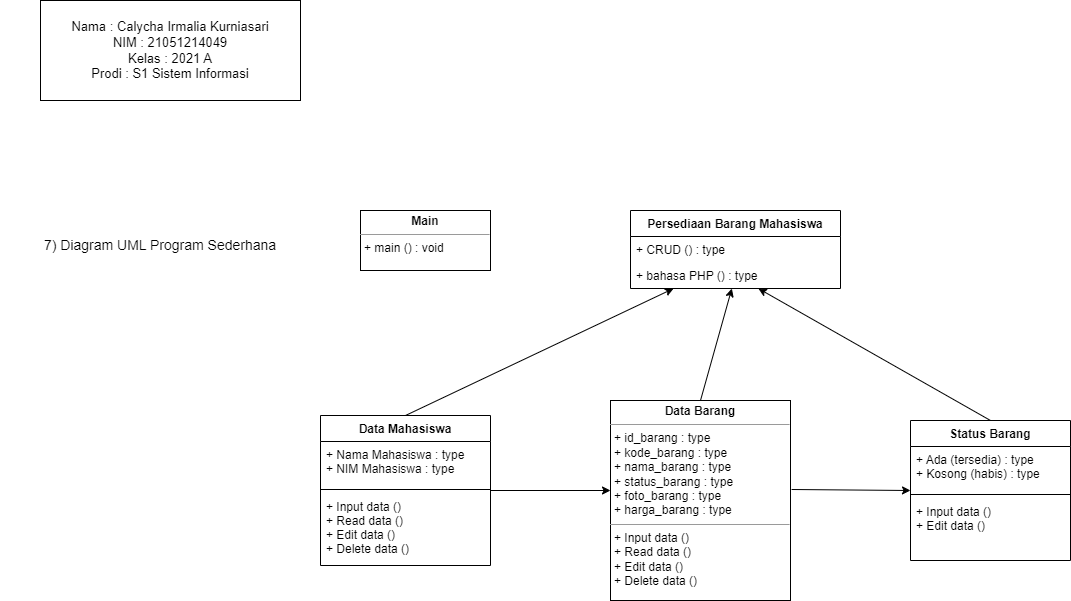

The diagram above was exported from draw.io. Its source (the exported page's mxGraphModel, read from the mxfile embedded in the PNG):
<mxGraphModel dx="1730" dy="1576" grid="1" gridSize="10" guides="1" tooltips="1" connect="1" arrows="1" fold="1" page="1" pageScale="1" pageWidth="850" pageHeight="1100" math="0" shadow="0">
  <root>
    <mxCell id="0" />
    <mxCell id="1" parent="0" />
    <mxCell id="wZ4cizZimWJsBLt0-syL-1" value="Status Barang" style="swimlane;fontStyle=1;align=center;verticalAlign=top;childLayout=stackLayout;horizontal=1;startSize=26;horizontalStack=0;resizeParent=1;resizeParentMax=0;resizeLast=0;collapsible=1;marginBottom=0;" vertex="1" parent="1">
      <mxGeometry x="620" y="210" width="160" height="140" as="geometry" />
    </mxCell>
    <mxCell id="wZ4cizZimWJsBLt0-syL-2" value="+ Ada (tersedia) : type&#10;+ Kosong (habis) : type" style="text;strokeColor=none;fillColor=none;align=left;verticalAlign=top;spacingLeft=4;spacingRight=4;overflow=hidden;rotatable=0;points=[[0,0.5],[1,0.5]];portConstraint=eastwest;" vertex="1" parent="wZ4cizZimWJsBLt0-syL-1">
      <mxGeometry y="26" width="160" height="44" as="geometry" />
    </mxCell>
    <mxCell id="wZ4cizZimWJsBLt0-syL-3" value="" style="line;strokeWidth=1;fillColor=none;align=left;verticalAlign=middle;spacingTop=-1;spacingLeft=3;spacingRight=3;rotatable=0;labelPosition=right;points=[];portConstraint=eastwest;strokeColor=inherit;" vertex="1" parent="wZ4cizZimWJsBLt0-syL-1">
      <mxGeometry y="70" width="160" height="8" as="geometry" />
    </mxCell>
    <mxCell id="wZ4cizZimWJsBLt0-syL-4" value="+ Input data ()&#10;+ Edit data ()&#10;" style="text;strokeColor=none;fillColor=none;align=left;verticalAlign=top;spacingLeft=4;spacingRight=4;overflow=hidden;rotatable=0;points=[[0,0.5],[1,0.5]];portConstraint=eastwest;" vertex="1" parent="wZ4cizZimWJsBLt0-syL-1">
      <mxGeometry y="78" width="160" height="62" as="geometry" />
    </mxCell>
    <mxCell id="wZ4cizZimWJsBLt0-syL-5" value="Persediaan Barang Mahasiswa" style="swimlane;fontStyle=1;align=center;verticalAlign=top;childLayout=stackLayout;horizontal=1;startSize=26;horizontalStack=0;resizeParent=1;resizeParentMax=0;resizeLast=0;collapsible=1;marginBottom=0;" vertex="1" parent="1">
      <mxGeometry x="340" width="210" height="78" as="geometry" />
    </mxCell>
    <mxCell id="wZ4cizZimWJsBLt0-syL-8" value="+ CRUD () : type" style="text;strokeColor=none;fillColor=none;align=left;verticalAlign=top;spacingLeft=4;spacingRight=4;overflow=hidden;rotatable=0;points=[[0,0.5],[1,0.5]];portConstraint=eastwest;" vertex="1" parent="wZ4cizZimWJsBLt0-syL-5">
      <mxGeometry y="26" width="210" height="26" as="geometry" />
    </mxCell>
    <mxCell id="wZ4cizZimWJsBLt0-syL-6" value="+ bahasa PHP () : type" style="text;strokeColor=none;fillColor=none;align=left;verticalAlign=top;spacingLeft=4;spacingRight=4;overflow=hidden;rotatable=0;points=[[0,0.5],[1,0.5]];portConstraint=eastwest;" vertex="1" parent="wZ4cizZimWJsBLt0-syL-5">
      <mxGeometry y="52" width="210" height="26" as="geometry" />
    </mxCell>
    <mxCell id="wZ4cizZimWJsBLt0-syL-9" value="Data Mahasiswa" style="swimlane;fontStyle=1;align=center;verticalAlign=top;childLayout=stackLayout;horizontal=1;startSize=26;horizontalStack=0;resizeParent=1;resizeParentMax=0;resizeLast=0;collapsible=1;marginBottom=0;" vertex="1" parent="1">
      <mxGeometry x="30" y="205" width="170" height="150" as="geometry" />
    </mxCell>
    <mxCell id="wZ4cizZimWJsBLt0-syL-10" value="+ Nama Mahasiswa : type&#10;+ NIM Mahasiswa : type" style="text;strokeColor=none;fillColor=none;align=left;verticalAlign=top;spacingLeft=4;spacingRight=4;overflow=hidden;rotatable=0;points=[[0,0.5],[1,0.5]];portConstraint=eastwest;" vertex="1" parent="wZ4cizZimWJsBLt0-syL-9">
      <mxGeometry y="26" width="170" height="44" as="geometry" />
    </mxCell>
    <mxCell id="wZ4cizZimWJsBLt0-syL-11" value="" style="line;strokeWidth=1;fillColor=none;align=left;verticalAlign=middle;spacingTop=-1;spacingLeft=3;spacingRight=3;rotatable=0;labelPosition=right;points=[];portConstraint=eastwest;strokeColor=inherit;" vertex="1" parent="wZ4cizZimWJsBLt0-syL-9">
      <mxGeometry y="70" width="170" height="8" as="geometry" />
    </mxCell>
    <mxCell id="wZ4cizZimWJsBLt0-syL-12" value="+ Input data ()&#10;+ Read data ()&#10;+ Edit data ()&#10;+ Delete data ()" style="text;strokeColor=none;fillColor=none;align=left;verticalAlign=top;spacingLeft=4;spacingRight=4;overflow=hidden;rotatable=0;points=[[0,0.5],[1,0.5]];portConstraint=eastwest;" vertex="1" parent="wZ4cizZimWJsBLt0-syL-9">
      <mxGeometry y="78" width="170" height="72" as="geometry" />
    </mxCell>
    <mxCell id="wZ4cizZimWJsBLt0-syL-13" value="&lt;p style=&quot;margin:0px;margin-top:4px;text-align:center;&quot;&gt;&lt;b&gt;Data Barang&lt;/b&gt;&lt;/p&gt;&lt;hr size=&quot;1&quot;&gt;&lt;p style=&quot;margin:0px;margin-left:4px;&quot;&gt;+ id_barang : type&lt;/p&gt;&lt;p style=&quot;margin:0px;margin-left:4px;&quot;&gt;+ kode_barang : type&lt;/p&gt;&lt;p style=&quot;margin:0px;margin-left:4px;&quot;&gt;+ nama_barang : type&lt;/p&gt;&lt;p style=&quot;margin:0px;margin-left:4px;&quot;&gt;+ status_barang : type&lt;/p&gt;&lt;p style=&quot;margin:0px;margin-left:4px;&quot;&gt;+ foto_barang : type&lt;br&gt;+ harga_barang : type&lt;/p&gt;&lt;hr size=&quot;1&quot;&gt;&lt;p style=&quot;margin:0px;margin-left:4px;&quot;&gt;+ Input data ()&lt;/p&gt;&lt;p style=&quot;margin:0px;margin-left:4px;&quot;&gt;+ Read data ()&lt;br&gt;+ Edit data ()&lt;/p&gt;&lt;p style=&quot;margin:0px;margin-left:4px;&quot;&gt;+ Delete data ()&lt;/p&gt;" style="verticalAlign=top;align=left;overflow=fill;fontSize=12;fontFamily=Helvetica;html=1;" vertex="1" parent="1">
      <mxGeometry x="320" y="190" width="180" height="200" as="geometry" />
    </mxCell>
    <mxCell id="wZ4cizZimWJsBLt0-syL-15" value="&lt;font style=&quot;font-size: 13px;&quot;&gt;Nama : Calycha Irmalia Kurniasari&lt;br&gt;NIM : 21051214049&lt;br&gt;Kelas : 2021 A&lt;br&gt;Prodi : S1 Sistem Informasi&lt;/font&gt;" style="rounded=0;whiteSpace=wrap;html=1;" vertex="1" parent="1">
      <mxGeometry x="-250" y="-210" width="260" height="100" as="geometry" />
    </mxCell>
    <mxCell id="wZ4cizZimWJsBLt0-syL-16" value="&lt;font style=&quot;font-size: 14px;&quot;&gt;7) Diagram UML Program Sederhana&lt;/font&gt;" style="text;html=1;strokeColor=none;fillColor=none;align=center;verticalAlign=middle;whiteSpace=wrap;rounded=0;" vertex="1" parent="1">
      <mxGeometry x="-290" width="320" height="70" as="geometry" />
    </mxCell>
    <mxCell id="wZ4cizZimWJsBLt0-syL-17" value="&lt;p style=&quot;margin:0px;margin-top:4px;text-align:center;&quot;&gt;&lt;b&gt;Main&lt;/b&gt;&lt;/p&gt;&lt;hr size=&quot;1&quot;&gt;&lt;p style=&quot;margin:0px;margin-left:4px;&quot;&gt;+ main () : void&lt;/p&gt;&lt;p style=&quot;margin:0px;margin-left:4px;&quot;&gt;&lt;br&gt;&lt;/p&gt;" style="verticalAlign=top;align=left;overflow=fill;fontSize=12;fontFamily=Helvetica;html=1;" vertex="1" parent="1">
      <mxGeometry x="70" width="130" height="60" as="geometry" />
    </mxCell>
    <mxCell id="wZ4cizZimWJsBLt0-syL-18" value="" style="endArrow=classic;html=1;rounded=0;fontSize=13;exitX=0.5;exitY=0;exitDx=0;exitDy=0;entryX=0.205;entryY=1;entryDx=0;entryDy=0;entryPerimeter=0;" edge="1" parent="1" source="wZ4cizZimWJsBLt0-syL-9" target="wZ4cizZimWJsBLt0-syL-6">
      <mxGeometry width="50" height="50" relative="1" as="geometry">
        <mxPoint x="350" y="220" as="sourcePoint" />
        <mxPoint x="400" y="170" as="targetPoint" />
      </mxGeometry>
    </mxCell>
    <mxCell id="wZ4cizZimWJsBLt0-syL-19" value="" style="endArrow=classic;html=1;rounded=0;fontSize=13;exitX=0.5;exitY=0;exitDx=0;exitDy=0;" edge="1" parent="1" source="wZ4cizZimWJsBLt0-syL-13" target="wZ4cizZimWJsBLt0-syL-6">
      <mxGeometry width="50" height="50" relative="1" as="geometry">
        <mxPoint x="500" y="170" as="sourcePoint" />
        <mxPoint x="430" y="80" as="targetPoint" />
      </mxGeometry>
    </mxCell>
    <mxCell id="wZ4cizZimWJsBLt0-syL-20" value="" style="endArrow=classic;html=1;rounded=0;fontSize=13;exitX=0.5;exitY=0;exitDx=0;exitDy=0;" edge="1" parent="1" source="wZ4cizZimWJsBLt0-syL-1" target="wZ4cizZimWJsBLt0-syL-6">
      <mxGeometry width="50" height="50" relative="1" as="geometry">
        <mxPoint x="350" y="220" as="sourcePoint" />
        <mxPoint x="400" y="170" as="targetPoint" />
      </mxGeometry>
    </mxCell>
    <mxCell id="wZ4cizZimWJsBLt0-syL-21" value="" style="endArrow=classic;html=1;rounded=0;fontSize=13;entryX=0;entryY=0.45;entryDx=0;entryDy=0;entryPerimeter=0;" edge="1" parent="1" target="wZ4cizZimWJsBLt0-syL-13">
      <mxGeometry width="50" height="50" relative="1" as="geometry">
        <mxPoint x="200" y="280" as="sourcePoint" />
        <mxPoint x="400" y="170" as="targetPoint" />
      </mxGeometry>
    </mxCell>
    <mxCell id="wZ4cizZimWJsBLt0-syL-22" value="" style="endArrow=classic;html=1;rounded=0;fontSize=13;exitX=1.006;exitY=0.445;exitDx=0;exitDy=0;exitPerimeter=0;" edge="1" parent="1" source="wZ4cizZimWJsBLt0-syL-13">
      <mxGeometry width="50" height="50" relative="1" as="geometry">
        <mxPoint x="350" y="220" as="sourcePoint" />
        <mxPoint x="620" y="280" as="targetPoint" />
      </mxGeometry>
    </mxCell>
  </root>
</mxGraphModel>